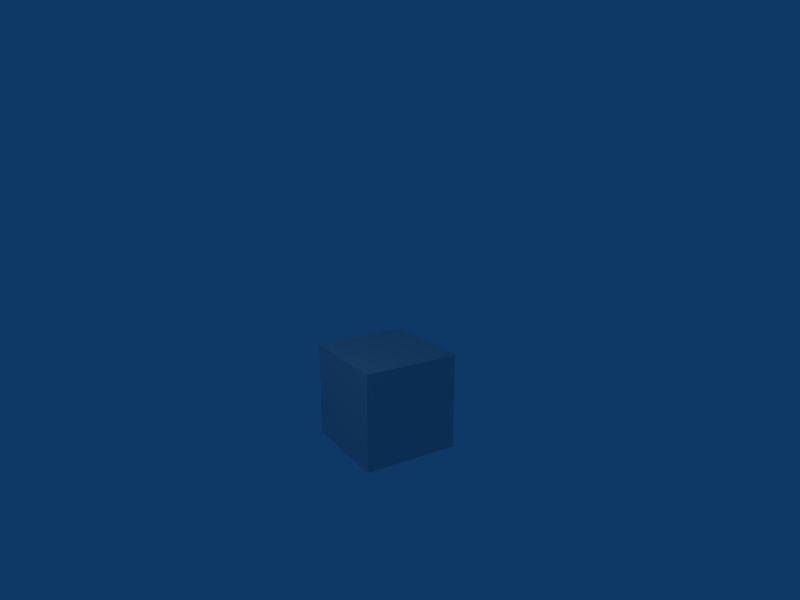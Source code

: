 # Source: morse_default.blend  (saved by Blender 2.49.2; exported with 4.5.12 LTS)
import bpy
from mathutils import Matrix  # noqa: F401  (used for matrix-valued properties, if any)

bpy.ops.wm.read_factory_settings(use_empty=True)
scene = bpy.context.scene
scene.name = 'Scene'

# ---- collections
col_collection_1 = bpy.data.collections.new('Collection 1'); scene.collection.children.link(col_collection_1)

# ---- materials (node trees are filled in below, after node groups)
mat_material = bpy.data.materials.new('Material')
mat_material.alpha_threshold = 0.0
mat_material.roughness = 0.5
mat_material.line_color = (0.0, 0.0, 0.0, 1.0)

# ---- material node trees

# ---- world
world_world = bpy.data.worlds.new('World'); scene.world = world_world
world_world.color = (0.05656, 0.2208, 0.4)
world_world.use_sun_shadow = False
world_world.sun_shadow_jitter_overblur = 0.0
world_world.cycles.sampling_method = 'MANUAL'
world_world.cycles.sample_map_resolution = 256

# ---- cameras
cam_camera = bpy.data.cameras.new('Camera')
cam_camera.clip_end = 100.0
cam_camera.lens = 30.0
cam_camera.ortho_scale = 7.314
cam_camera.show_safe_areas = True
cam_camera.dof.focus_distance = 0.0
cam_camera.dof.aperture_fstop = 128.0

# ---- lights
light_spot = bpy.data.lights.new('Spot', 'POINT')
light_spot.transmission_factor = 0.0
light_spot.cutoff_distance = 30.0
light_spot.energy = 100.0
light_spot.shadow_buffer_clip_start = 1.001
light_spot.shadow_soft_size = 1.0
light_spot.shadow_maximum_resolution = 0.006
light_spot.use_absolute_resolution = True
light_spot.cycles.use_multiple_importance_sampling = False

# ---- meshes
me_cube = bpy.data.meshes.new('Cube')
me_cube.from_pydata([(1.0, 1.0, -1.0), (1.0, -1.0, -1.0), (-1.0, -1.0, -1.0), (-1.0, 1.0, -1.0), (1.0, 1.0, 1.0), (1.0, -1.0, 1.0), (-1.0, -1.0, 1.0), (-1.0, 1.0, 1.0)], [], [(0, 1, 2, 3), (4, 7, 6, 5), (0, 4, 5, 1), (1, 5, 6, 2), (2, 6, 7, 3), (4, 0, 3, 7)])
me_cube.materials.append(mat_material)
me_cube.use_remesh_preserve_volume = False
me_cube.use_remesh_preserve_attributes = False
me_cube.use_mirror_vertex_groups = False
me_cube.update()

# ---- objects
ob_cube = bpy.data.objects.new('Cube', me_cube)
ob_lamp = bpy.data.objects.new('Lamp', light_spot)
ob_camerafp = bpy.data.objects.new('CameraFP', cam_camera)
ob_scene_script_holder = bpy.data.objects.new('Scene_Script_Holder', None)

# ---- transforms, parenting, visibility, modifiers, constraints
ob_cube.location = (0.0, 0.0, 0.0)
ob_cube.lock_rotations_4d = False
ob_cube.empty_display_type = 'ARROWS'
ob_cube.color = (0.0, 0.0, 0.0, 1.0)
ob_cube.lineart.crease_threshold = 0.0
ob_lamp.location = (4.076, 1.005, 5.904)
ob_lamp.rotation_euler = (0.6503, 0.05522, 1.866)
ob_lamp.lock_rotations_4d = False
ob_lamp.empty_display_type = 'ARROWS'
ob_lamp.color = (0.0, 0.0, 0.0, 0.0)
ob_lamp.lineart.crease_threshold = 0.0
ob_camerafp.location = (6.493, 10.92, 5.603)
ob_camerafp.rotation_euler = (1.297, -9.89e-06, -3.701)
ob_camerafp.lock_rotations_4d = False
ob_camerafp.empty_display_type = 'ARROWS'
ob_camerafp.color = (0.0, 0.0, 0.0, 0.0)
ob_camerafp.display_type = 'WIRE'
ob_camerafp.show_axis = True
ob_camerafp.lineart.crease_threshold = 0.0
ob_scene_script_holder.location = (0.0, 0.0, 10.0)
ob_scene_script_holder.lock_rotations_4d = False
ob_scene_script_holder.empty_display_type = 'ARROWS'
ob_scene_script_holder.empty_image_offset = (0.0, 0.0)
ob_scene_script_holder.lineart.crease_threshold = 0.0

# ---- collection membership
col_collection_1.objects.link(ob_cube)
col_collection_1.objects.link(ob_lamp)
col_collection_1.objects.link(ob_camerafp)
col_collection_1.objects.link(ob_scene_script_holder)

# ---- scene / render settings (as saved in the file)
scene.camera = ob_camerafp
scene.frame_start = 1; scene.frame_end = 250; scene.frame_set(1)
scene.render.engine = 'BLENDER_EEVEE_NEXT'
scene.render.image_settings.file_format = 'JPEG'
scene.render.image_settings.color_mode = 'RGB'
scene.render.image_settings.compression = 90
scene.render.resolution_x = 800
scene.render.resolution_y = 600
scene.render.pixel_aspect_x = 100.0
scene.render.pixel_aspect_y = 100.0
scene.render.fps = 25
scene.render.dither_intensity = 0.0
scene.render.use_compositing = False
scene.render.use_sequencer = False
scene.render.bake_margin = 2
scene.render.bake_bias = 0.0
scene.render.use_stamp_time = False
scene.render.use_stamp_date = False
scene.render.use_stamp_frame = False
scene.render.use_stamp_camera = False
scene.render.use_stamp_scene = False
scene.render.use_stamp_filename = False
scene.render.use_stamp_render_time = False
scene.render.stamp_font_size = 0
scene.cycles.use_denoising = False
scene.cycles.samples = 10
scene.cycles.sampling_pattern = 'TABULATED_SOBOL'
scene.cycles.light_sampling_threshold = 0.0
scene.cycles.use_adaptive_sampling = False
scene.cycles.use_light_tree = False
scene.cycles.blur_glossy = 0.0
scene.cycles.volume_bounces = 1
scene.cycles.pixel_filter_type = 'GAUSSIAN'
scene.cycles.sample_clamp_indirect = 0.0
scene.view_settings.view_transform = 'Raw'
bpy.context.view_layer.update()
